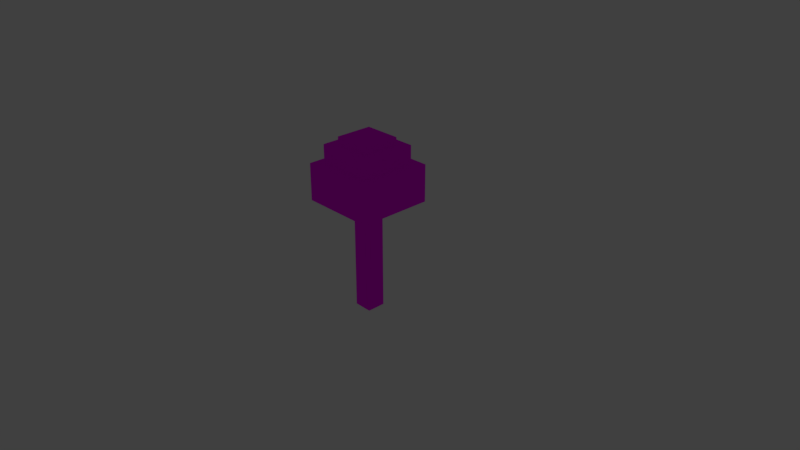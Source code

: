 # Source: fulltree.blend  (saved by Blender 2.79.0; exported with 4.5.12 LTS)
import bpy
from mathutils import Matrix  # noqa: F401  (used for matrix-valued properties, if any)

bpy.ops.wm.read_factory_settings(use_empty=True)
scene = bpy.context.scene
scene.name = 'Scene'

# ---- collections
col_collection_1 = bpy.data.collections.new('Collection 1'); scene.collection.children.link(col_collection_1)
col_collection_1.hide_render = True
col_collection_1.hide_viewport = True
col_collection_5 = bpy.data.collections.new('Collection 5'); scene.collection.children.link(col_collection_5)

# ---- images (referenced by path relative to the original .blend; pixels are not part of the script)
import os
ASSET_DIR = os.environ.get("B2B_ASSET_DIR", "")  # directory of the original .blend (textures are referenced by path, not embedded)
HERE = os.path.dirname(os.path.abspath(__file__))  # packed textures are extracted next to this script under _unpacked/

def load_image(name, relpath, width, height, colorspace="sRGB"):
    """Load a texture the original file referenced (path relative to the .blend, or extracted next to this script)."""
    p = next((c for c in (os.path.join(HERE, relpath), os.path.join(ASSET_DIR, relpath)) if relpath and os.path.exists(c)), "")
    if p:
        img = bpy.data.images.load(p, check_existing=True)
        img.name = name
    else:  # same state as the original file: an image datablock whose file is absent (Cycles renders it pink)
        img = bpy.data.images.new(name, width, height)
        img.source = "FILE"
        img.filepath = "//" + (relpath or name)
    img.colorspace_settings.name = colorspace
    return img
img_treefinal_jpg = load_image('treefinal.jpg', 'treefinal.jpg', 1024, 1024, 'sRGB')

# ---- materials (node trees are filled in below, after node groups)
mat_material_001 = bpy.data.materials.new('Material.001')
mat_material_001.alpha_threshold = 0.0
mat_material_001.use_transparent_shadow = False
mat_material_001.roughness = 0.5

# ---- material node trees
mat_material_001.use_nodes = True; mat_material_001.node_tree.nodes.clear()
_N = mat_material_001.node_tree.nodes; _L = mat_material_001.node_tree.links
n0 = _N.new('ShaderNodeOutputMaterial'); n0.name = 'Material Output'; n0.location = (300, 300)
n1 = _N.new('ShaderNodeBsdfDiffuse'); n1.name = 'Diffuse BSDF'; n1.location = (10, 300)
n2 = _N.new('ShaderNodeTexImage'); n2.name = 'Image Texture'; n2.location = (-161, 324)
n2.width = 140
n2.image = img_treefinal_jpg
_L.new(n1.outputs[0], n0.inputs[0])
_L.new(n2.outputs[0], n1.inputs[0])
n0.is_active_output = True

# ---- world
world_world = bpy.data.worlds.new('World'); scene.world = world_world
world_world.color = (0.05088, 0.05088, 0.05088)
world_world.use_sun_shadow = False
world_world.sun_shadow_jitter_overblur = 0.0
world_world.cycles.sampling_method = 'MANUAL'

# ---- cameras
cam_camera = bpy.data.cameras.new('Camera')
cam_camera.clip_end = 100.0
cam_camera.lens = 35.0
cam_camera.sensor_width = 32.0
cam_camera.sensor_height = 18.0
cam_camera.ortho_scale = 7.314
cam_camera.dof.focus_distance = 0.0
cam_camera.dof.aperture_fstop = 128.0

# ---- lights
light_lamp = bpy.data.lights.new('Lamp', 'POINT')
light_lamp.transmission_factor = 0.0
light_lamp.cutoff_distance = 30.0
light_lamp.energy = 100.0
light_lamp.shadow_buffer_clip_start = 1.001
light_lamp.shadow_soft_size = 0.1
light_lamp.shadow_maximum_resolution = 0.006
light_lamp.use_absolute_resolution = True

# ---- meshes
me_cube_005 = bpy.data.meshes.new('Cube.005')
me_cube_005.from_pydata([(-1.0, -1.0, -1.0), (-1.0, -1.0, 1.0), (-1.0, 1.0, -1.0), (-1.0, 1.0, 1.0), (1.0, -1.0, -1.0), (1.0, -1.0, 1.0), (1.0, 1.0, -1.0), (1.0, 1.0, 1.0), (-1.5, -1.5, -1.4), (-1.5, -1.5, 0.6), (-1.5, 1.5, -1.4), (-1.5, 1.5, 0.6), (1.5, -1.5, -1.4), (1.5, -1.5, 0.6), (1.5, 1.5, -1.4), (1.5, 1.5, 0.6), (-2.0, -2.0, -2.4), (-2.0, -2.0, -0.4), (-2.0, 2.0, -2.4), (-2.0, 2.0, -0.4), (2.0, -2.0, -2.4), (2.0, -2.0, -0.4), (2.0, 2.0, -2.4), (2.0, 2.0, -0.4), (-0.5, -0.5, -8.4), (-0.5, -0.5, -2.4), (-0.5, 0.5, -8.4), (-0.5, 0.5, -2.4), (0.5, -0.5, -8.4), (0.5, -0.5, -2.4), (0.5, 0.5, -8.4), (0.5, 0.5, -2.4)], [], [(0, 1, 3, 2), (2, 3, 7, 6), (6, 7, 5, 4), (4, 5, 1, 0), (2, 6, 4, 0), (7, 3, 1, 5), (8, 9, 11, 10), (10, 11, 15, 14), (14, 15, 13, 12), (12, 13, 9, 8), (10, 14, 12, 8), (15, 11, 9, 13), (16, 17, 19, 18), (18, 19, 23, 22), (22, 23, 21, 20), (20, 21, 17, 16), (18, 22, 20, 16), (23, 19, 17, 21), (24, 25, 27, 26), (26, 27, 31, 30), (30, 31, 29, 28), (28, 29, 25, 24), (26, 30, 28, 24), (31, 27, 25, 29)])
_uv = me_cube_005.uv_layers.new(name='UVMap')
_uv.uv.foreach_set('vector', [0.7107, 0.07915, 0.7896, 0.0002674, 0.8685, 0.07915, 0.7896, 0.158, 0.7896, 0.158, 0.8685, 0.2369, 0.7896, 0.3158, 0.7107, 0.2369, 0.7107, 0.2369, 0.6319, 0.3158, 0.553, 0.2369, 0.6319, 0.158, 0.6319, 0.158, 0.553, 0.07915, 0.6319, 0.0002674, 0.7107, 0.07915, 0.7896, 0.158, 0.7107, 0.2369, 0.6319, 0.158, 0.7107, 0.07915, 0.5068, 0.8882, 0.3952, 0.8882, 0.3952, 0.7766, 0.5068, 0.7766, 0.1975, 0.8685, 0.1186, 0.9474, 0.0002675, 0.8291, 0.07915, 0.7502, 0.07915, 0.7502, 0.0002674, 0.6713, 0.1186, 0.553, 0.1975, 0.6319, 0.1975, 0.6319, 0.2764, 0.553, 0.3947, 0.6713, 0.3158, 0.7502, 0.3158, 0.7502, 0.3947, 0.8291, 0.2764, 0.9474, 0.1975, 0.8685, 0.07915, 0.7502, 0.1975, 0.6319, 0.3158, 0.7502, 0.1975, 0.8685, 0.7862, 0.7203, 0.6189, 0.7203, 0.6189, 0.553, 0.7862, 0.553, 0.7766, 0.54, 0.7766, 0.4284, 0.9997, 0.4284, 0.9997, 0.54, 0.7766, 0.4279, 0.7766, 0.3163, 0.9997, 0.3163, 0.9997, 0.4279, 0.842, 0.7208, 0.842, 0.8324, 0.6189, 0.8324, 0.6189, 0.7208, 0.842, 0.8329, 0.842, 0.9445, 0.6189, 0.9445, 0.6189, 0.8329, 0.7761, 0.5394, 0.553, 0.5394, 0.553, 0.3163, 0.7761, 0.3163, 0.6183, 0.553, 0.6183, 0.7761, 0.3952, 0.7761, 0.3952, 0.553, 0.4253, 0.4596, 0.2764, 0.3158, 0.3158, 0.2764, 0.4567, 0.4202, 0.5524, 0.03971, 0.3158, 0.2764, 0.2764, 0.2369, 0.513, 0.0002674, 0.03971, 0.0002675, 0.2764, 0.2369, 0.2369, 0.2764, 0.0002674, 0.03971, 0.09798, 0.4351, 0.2369, 0.2764, 0.2764, 0.3158, 0.1414, 0.4716, 0.5631, 0.8324, 0.5073, 0.8324, 0.5073, 0.7766, 0.5631, 0.7766, 0.2764, 0.2369, 0.3158, 0.2764, 0.2764, 0.3158, 0.2369, 0.2764])
me_cube_005.materials.append(mat_material_001)
me_cube_005.use_remesh_preserve_volume = False
me_cube_005.use_remesh_preserve_attributes = False
me_cube_005.use_mirror_vertex_groups = False
me_cube_005.update()

# ---- objects
ob_lamp = bpy.data.objects.new('Lamp', light_lamp)
ob_camera = bpy.data.objects.new('Camera', cam_camera)
ob_cube_003 = bpy.data.objects.new('Cube.003', me_cube_005)

# ---- transforms, parenting, visibility, modifiers, constraints
ob_lamp.location = (4.076, 1.005, 5.904)
ob_lamp.rotation_euler = (0.6503, 0.05522, 1.866)
ob_lamp.lock_rotations_4d = False
ob_lamp.empty_display_type = 'ARROWS'
ob_lamp.color = (0.0, 0.0, 0.0, 0.0)
ob_lamp.lineart.crease_threshold = 0.0
ob_camera.location = (7.481, -6.508, 5.344)
ob_camera.rotation_euler = (1.109, 0.0, 0.8149)
ob_camera.lock_rotations_4d = False
ob_camera.empty_display_type = 'ARROWS'
ob_camera.color = (0.0, 0.0, 0.0, 0.0)
ob_camera.display_type = 'WIRE'
ob_camera.lineart.crease_threshold = 0.0
ob_cube_003.location = (0.0, 0.0, 1.35)
ob_cube_003.scale = (0.25, 0.25, 0.25)
ob_cube_003.lineart.crease_threshold = 0.0

# ---- collection membership
col_collection_1.objects.link(ob_lamp)
col_collection_1.objects.link(ob_camera)
col_collection_5.objects.link(ob_cube_003)

# ---- scene / render settings (as saved in the file)
scene.camera = ob_camera
scene.frame_start = 1; scene.frame_end = 250; scene.frame_set(1)
scene.render.engine = 'BLENDER_EEVEE_NEXT'
scene.render.resolution_percentage = 50
scene.render.dither_intensity = 0.0
scene.cycles.use_denoising = False
scene.cycles.samples = 128
scene.cycles.sampling_pattern = 'TABULATED_SOBOL'
scene.cycles.use_adaptive_sampling = False
scene.cycles.use_light_tree = False
scene.cycles.blur_glossy = 0.0
scene.cycles.sample_clamp_indirect = 0.0
scene.view_settings.view_transform = 'Standard'
bpy.context.view_layer.update()
